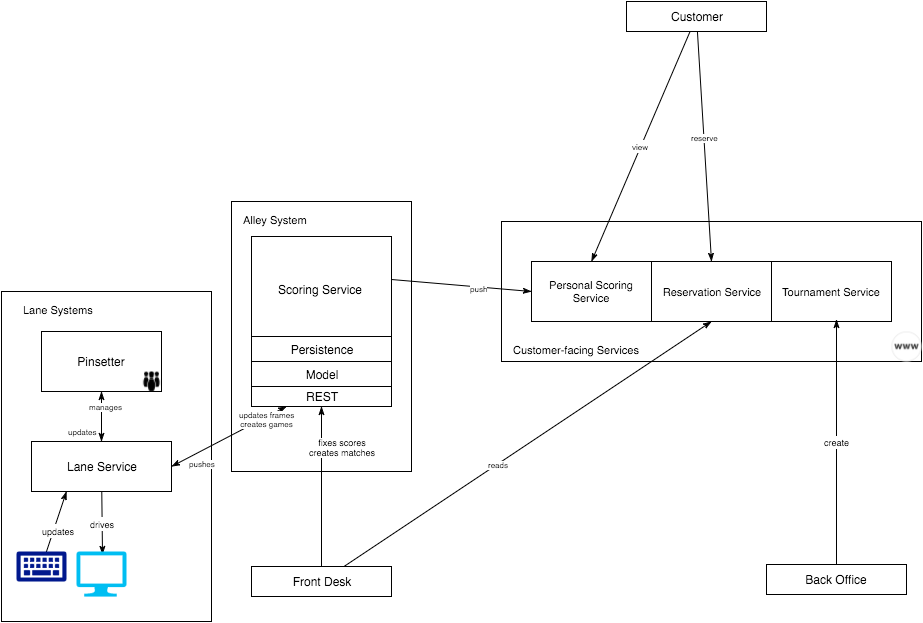

The diagram above was exported from draw.io. Its source (the exported page's mxGraphModel, read from the mxfile embedded in the PNG):
<mxGraphModel dx="985" dy="1842" grid="1" gridSize="10" guides="1" tooltips="1" connect="1" arrows="1" fold="1" page="1" pageScale="1" pageWidth="826" pageHeight="1169" background="#ffffff" math="0" shadow="0">
  <root>
    <mxCell id="0" />
    <mxCell id="1" parent="0" />
    <mxCell id="1b2c2f1099fe5c0c-23" value="" style="whiteSpace=wrap;html=1;fontSize=8;" vertex="1" parent="1">
      <mxGeometry x="230" y="-100" width="180" height="270" as="geometry" />
    </mxCell>
    <mxCell id="1b2c2f1099fe5c0c-21" value="" style="whiteSpace=wrap;html=1;fontSize=8;" vertex="1" parent="1">
      <mxGeometry y="-10" width="210" height="330" as="geometry" />
    </mxCell>
    <mxCell id="76beadc6a543c929-5" value="Pinsetter" style="whiteSpace=wrap;html=1;fontSize=12;" vertex="1" parent="1">
      <mxGeometry x="40" y="30" width="120" height="60" as="geometry" />
    </mxCell>
    <mxCell id="1b2c2f1099fe5c0c-1" style="edgeStyle=none;rounded=0;html=1;entryX=0.25;entryY=1;startArrow=classicThin;startFill=1;endArrow=classicThin;endFill=1;jettySize=auto;orthogonalLoop=1;fontSize=12;exitX=1;exitY=0.5;" edge="1" parent="1" source="76beadc6a543c929-6" target="3153d88cdf730e37-1">
      <mxGeometry relative="1" as="geometry" />
    </mxCell>
    <mxCell id="1b2c2f1099fe5c0c-18" value="updates frames&lt;div&gt;creates games&lt;/div&gt;" style="text;html=1;resizable=0;points=[];align=center;verticalAlign=middle;labelBackgroundColor=#ffffff;fontSize=8;" vertex="1" connectable="0" parent="1b2c2f1099fe5c0c-1">
      <mxGeometry x="0.6366" y="-2" relative="1" as="geometry">
        <mxPoint as="offset" />
      </mxGeometry>
    </mxCell>
    <mxCell id="1b2c2f1099fe5c0c-20" value="pushes" style="text;html=1;resizable=0;points=[];align=center;verticalAlign=middle;labelBackgroundColor=#ffffff;fontSize=8;" vertex="1" connectable="0" parent="1b2c2f1099fe5c0c-1">
      <mxGeometry x="-0.7735" y="-2" relative="1" as="geometry">
        <mxPoint x="16" y="2" as="offset" />
      </mxGeometry>
    </mxCell>
    <mxCell id="1b2c2f1099fe5c0c-9" value="&lt;font style=&quot;font-size: 9px&quot;&gt;drives&lt;/font&gt;" style="edgeStyle=none;rounded=0;html=1;entryX=0.52;entryY=0.067;entryPerimeter=0;startArrow=none;startFill=0;startSize=15;endArrow=classicThin;endFill=1;endSize=6;jettySize=auto;orthogonalLoop=1;fontSize=12;" edge="1" parent="1" source="76beadc6a543c929-6" target="1b2c2f1099fe5c0c-3">
      <mxGeometry relative="1" as="geometry" />
    </mxCell>
    <mxCell id="76beadc6a543c929-6" value="&lt;div&gt;&lt;br&gt;&lt;/div&gt;Lane Service&lt;div&gt;&lt;div&gt;&lt;br&gt;&lt;/div&gt;&lt;/div&gt;" style="whiteSpace=wrap;html=1;fontSize=12;" vertex="1" parent="1">
      <mxGeometry x="30" y="140" width="140" height="50" as="geometry" />
    </mxCell>
    <mxCell id="3153d88cdf730e37-1" value="" style="whiteSpace=wrap;html=1;fontSize=12;" vertex="1" parent="1">
      <mxGeometry x="250" y="-65" width="140" height="170" as="geometry" />
    </mxCell>
    <mxCell id="3d6b1322b4b93996-2" style="edgeStyle=none;rounded=0;html=1;entryX=0.5;entryY=0;startArrow=classicThin;startFill=1;startSize=6;endArrow=classicThin;endFill=1;endSize=6;jettySize=auto;orthogonalLoop=1;fontSize=12;exitX=0.5;exitY=1;" edge="1" parent="1" source="76beadc6a543c929-5" target="76beadc6a543c929-6">
      <mxGeometry relative="1" as="geometry" />
    </mxCell>
    <mxCell id="1b2c2f1099fe5c0c-42" value="manages" style="text;html=1;resizable=0;points=[];align=center;verticalAlign=middle;labelBackgroundColor=#ffffff;fontSize=8;" vertex="1" connectable="0" parent="3d6b1322b4b93996-2">
      <mxGeometry x="-0.4" y="4" relative="1" as="geometry">
        <mxPoint as="offset" />
      </mxGeometry>
    </mxCell>
    <mxCell id="1b2c2f1099fe5c0c-43" value="updates" style="text;html=1;resizable=0;points=[];align=center;verticalAlign=middle;labelBackgroundColor=#ffffff;fontSize=8;" vertex="1" connectable="0" parent="3d6b1322b4b93996-2">
      <mxGeometry x="0.6" y="2" relative="1" as="geometry">
        <mxPoint x="-22" as="offset" />
      </mxGeometry>
    </mxCell>
    <mxCell id="3d6b1322b4b93996-3" value="Front Desk" style="whiteSpace=wrap;html=1;fontSize=12;" vertex="1" parent="1">
      <mxGeometry x="250" y="265" width="140" height="30" as="geometry" />
    </mxCell>
    <mxCell id="7fae223ad4ecf922-1" style="edgeStyle=none;rounded=0;html=1;entryX=0.5;entryY=1;startArrow=none;startFill=0;startSize=14;endArrow=classicThin;endFill=1;endSize=6;jettySize=auto;orthogonalLoop=1;fontSize=12;" edge="1" parent="1" source="3d6b1322b4b93996-3" target="1b2c2f1099fe5c0c-12">
      <mxGeometry relative="1" as="geometry" />
    </mxCell>
    <mxCell id="1b2c2f1099fe5c0c-19" value="fixes scores&lt;div&gt;creates matches&lt;/div&gt;" style="text;html=1;resizable=0;points=[];align=center;verticalAlign=middle;labelBackgroundColor=#ffffff;fontSize=9;" vertex="1" connectable="0" parent="7fae223ad4ecf922-1">
      <mxGeometry x="0.7625" relative="1" as="geometry">
        <mxPoint x="20" y="21" as="offset" />
      </mxGeometry>
    </mxCell>
    <mxCell id="1b2c2f1099fe5c0c-3" value="" style="verticalLabelPosition=bottom;html=1;verticalAlign=top;strokeColor=none;fillColor=#00BEF2;shape=mxgraph.azure.computer;fontSize=12;" vertex="1" parent="1">
      <mxGeometry x="75" y="250" width="50" height="45" as="geometry" />
    </mxCell>
    <mxCell id="1b2c2f1099fe5c0c-7" style="edgeStyle=none;rounded=0;html=1;entryX=0.25;entryY=1;startArrow=none;startFill=0;startSize=15;endArrow=classicThin;endFill=1;endSize=6;jettySize=auto;orthogonalLoop=1;fontSize=12;" edge="1" parent="1" source="1b2c2f1099fe5c0c-4" target="76beadc6a543c929-6">
      <mxGeometry relative="1" as="geometry" />
    </mxCell>
    <mxCell id="1b2c2f1099fe5c0c-8" value="&lt;font style=&quot;font-size: 9px&quot;&gt;updates&lt;/font&gt;" style="text;html=1;resizable=0;points=[];align=center;verticalAlign=middle;labelBackgroundColor=#ffffff;fontSize=12;" vertex="1" connectable="0" parent="1b2c2f1099fe5c0c-7">
      <mxGeometry x="-0.23" y="-3" relative="1" as="geometry">
        <mxPoint x="1" as="offset" />
      </mxGeometry>
    </mxCell>
    <mxCell id="1b2c2f1099fe5c0c-4" value="" style="shadow=0;dashed=0;html=1;strokeColor=none;shape=mxgraph.mscae.enterprise.keyboard;fillColor=#00188D;fontSize=12;" vertex="1" parent="1">
      <mxGeometry x="15" y="250" width="50" height="30" as="geometry" />
    </mxCell>
    <mxCell id="1b2c2f1099fe5c0c-10" value="" style="shape=image;html=1;verticalAlign=top;verticalLabelPosition=bottom;labelBackgroundColor=#ffffff;imageAspect=0;aspect=fixed;image=https://cdn4.iconfinder.com/data/icons/free-retina-icon-set/60/Bowling.png;fontSize=12;" vertex="1" parent="1">
      <mxGeometry x="140" y="70" width="20" height="20" as="geometry" />
    </mxCell>
    <mxCell id="1b2c2f1099fe5c0c-11" value="Model" style="whiteSpace=wrap;html=1;fontSize=12;" vertex="1" parent="1">
      <mxGeometry x="250" y="60" width="140" height="25" as="geometry" />
    </mxCell>
    <mxCell id="1b2c2f1099fe5c0c-12" value="REST" style="whiteSpace=wrap;html=1;fontSize=12;" vertex="1" parent="1">
      <mxGeometry x="250" y="85" width="140" height="20" as="geometry" />
    </mxCell>
    <mxCell id="1b2c2f1099fe5c0c-14" value="&lt;span&gt;Scoring Service&lt;/span&gt;" style="text;html=1;fontSize=12;" vertex="1" parent="1">
      <mxGeometry x="275" y="-25" width="90" height="30" as="geometry" />
    </mxCell>
    <mxCell id="1b2c2f1099fe5c0c-15" value="Persistence" style="whiteSpace=wrap;html=1;fontSize=12;" vertex="1" parent="1">
      <mxGeometry x="250" y="35" width="140" height="25" as="geometry" />
    </mxCell>
    <mxCell id="1b2c2f1099fe5c0c-22" value="Lane Systems" style="text;html=1;resizable=0;points=[];autosize=1;align=left;verticalAlign=top;spacingTop=-4;fontSize=11;" vertex="1" parent="1">
      <mxGeometry x="20" width="90" height="10" as="geometry" />
    </mxCell>
    <mxCell id="1b2c2f1099fe5c0c-24" value="Alley System" style="text;html=1;resizable=0;points=[];autosize=1;align=left;verticalAlign=top;spacingTop=-4;fontSize=11;" vertex="1" parent="1">
      <mxGeometry x="240" y="-90" width="80" height="10" as="geometry" />
    </mxCell>
    <mxCell id="1b2c2f1099fe5c0c-25" value="" style="whiteSpace=wrap;html=1;fontSize=8;" vertex="1" parent="1">
      <mxGeometry x="500" y="-80" width="420" height="140" as="geometry" />
    </mxCell>
    <mxCell id="1b2c2f1099fe5c0c-26" value="Customer-facing Services" style="text;html=1;resizable=0;points=[];autosize=1;align=left;verticalAlign=top;spacingTop=-4;fontSize=11;" vertex="1" parent="1">
      <mxGeometry x="510" y="40" width="140" height="10" as="geometry" />
    </mxCell>
    <mxCell id="1b2c2f1099fe5c0c-27" value="Tournament Service" style="whiteSpace=wrap;html=1;fontSize=11;" vertex="1" parent="1">
      <mxGeometry x="770" y="-40" width="120" height="60" as="geometry" />
    </mxCell>
    <mxCell id="1b2c2f1099fe5c0c-28" value="Reservation Service" style="whiteSpace=wrap;html=1;fontSize=11;" vertex="1" parent="1">
      <mxGeometry x="650" y="-40" width="120" height="60" as="geometry" />
    </mxCell>
    <mxCell id="1b2c2f1099fe5c0c-29" value="Personal Scoring Service" style="whiteSpace=wrap;html=1;fontSize=11;" vertex="1" parent="1">
      <mxGeometry x="530" y="-40" width="120" height="60" as="geometry" />
    </mxCell>
    <mxCell id="1b2c2f1099fe5c0c-31" value="" style="shape=image;html=1;verticalAlign=top;verticalLabelPosition=bottom;labelBackgroundColor=#ffffff;imageAspect=0;aspect=fixed;image=https://cdn3.iconfinder.com/data/icons/black-white-social-media/32/www_logo_social_media-128.png;fontSize=11;" vertex="1" parent="1">
      <mxGeometry x="890" y="30" width="30" height="30" as="geometry" />
    </mxCell>
    <mxCell id="1b2c2f1099fe5c0c-32" style="edgeStyle=none;rounded=0;html=1;entryX=0;entryY=0.5;startArrow=none;startFill=0;startSize=14;endArrow=classicThin;endFill=1;endSize=6;jettySize=auto;orthogonalLoop=1;fontSize=11;exitX=1;exitY=0.25;" edge="1" parent="1" source="3153d88cdf730e37-1" target="1b2c2f1099fe5c0c-29">
      <mxGeometry relative="1" as="geometry" />
    </mxCell>
    <mxCell id="1b2c2f1099fe5c0c-33" value="&lt;font style=&quot;font-size: 8px&quot;&gt;push&lt;/font&gt;" style="text;html=1;resizable=0;points=[];align=center;verticalAlign=middle;labelBackgroundColor=#ffffff;fontSize=11;" vertex="1" connectable="0" parent="1b2c2f1099fe5c0c-32">
      <mxGeometry x="0.2369" y="-2" relative="1" as="geometry">
        <mxPoint y="-1" as="offset" />
      </mxGeometry>
    </mxCell>
    <mxCell id="1b2c2f1099fe5c0c-35" value="&lt;font style=&quot;font-size: 9px&quot;&gt;create&lt;/font&gt;" style="edgeStyle=none;rounded=0;html=1;startArrow=none;startFill=0;startSize=14;endArrow=classicThin;endFill=1;endSize=6;jettySize=auto;orthogonalLoop=1;fontSize=11;exitX=0.5;exitY=0;" edge="1" parent="1" source="1b2c2f1099fe5c0c-34">
      <mxGeometry relative="1" as="geometry">
        <mxPoint x="834" y="268" as="sourcePoint" />
        <mxPoint x="835" y="18" as="targetPoint" />
      </mxGeometry>
    </mxCell>
    <mxCell id="1b2c2f1099fe5c0c-34" value="Back Office" style="whiteSpace=wrap;html=1;fontSize=12;" vertex="1" parent="1">
      <mxGeometry x="765" y="263" width="140" height="30" as="geometry" />
    </mxCell>
    <mxCell id="1b2c2f1099fe5c0c-36" style="edgeStyle=none;rounded=0;html=1;entryX=0.5;entryY=1;startArrow=none;startFill=0;startSize=14;endArrow=classicThin;endFill=1;endSize=6;jettySize=auto;orthogonalLoop=1;fontSize=11;" edge="1" parent="1" source="3d6b1322b4b93996-3" target="1b2c2f1099fe5c0c-28">
      <mxGeometry relative="1" as="geometry" />
    </mxCell>
    <mxCell id="1b2c2f1099fe5c0c-37" value="reads" style="text;html=1;resizable=0;points=[];align=center;verticalAlign=middle;labelBackgroundColor=#ffffff;fontSize=8;" vertex="1" connectable="0" parent="1b2c2f1099fe5c0c-36">
      <mxGeometry x="-0.1617" y="-1" relative="1" as="geometry">
        <mxPoint as="offset" />
      </mxGeometry>
    </mxCell>
    <mxCell id="1b2c2f1099fe5c0c-39" style="edgeStyle=none;rounded=0;html=1;entryX=0.5;entryY=0;startArrow=none;startFill=0;startSize=14;endArrow=classicThin;endFill=1;endSize=6;jettySize=auto;orthogonalLoop=1;fontSize=11;" edge="1" parent="1" source="1b2c2f1099fe5c0c-38" target="1b2c2f1099fe5c0c-28">
      <mxGeometry relative="1" as="geometry" />
    </mxCell>
    <mxCell id="1b2c2f1099fe5c0c-40" value="reserve" style="text;html=1;resizable=0;points=[];align=center;verticalAlign=middle;labelBackgroundColor=#ffffff;fontSize=8;" vertex="1" connectable="0" parent="1b2c2f1099fe5c0c-39">
      <mxGeometry x="-0.0779" y="1" relative="1" as="geometry">
        <mxPoint as="offset" />
      </mxGeometry>
    </mxCell>
    <mxCell id="1b2c2f1099fe5c0c-41" value="&lt;font style=&quot;font-size: 8px&quot;&gt;view&lt;/font&gt;" style="edgeStyle=none;rounded=0;html=1;entryX=0.5;entryY=0;startArrow=none;startFill=0;startSize=14;endArrow=classicThin;endFill=1;endSize=6;jettySize=auto;orthogonalLoop=1;fontSize=11;" edge="1" parent="1" source="1b2c2f1099fe5c0c-38" target="1b2c2f1099fe5c0c-29">
      <mxGeometry relative="1" as="geometry" />
    </mxCell>
    <mxCell id="1b2c2f1099fe5c0c-38" value="Customer" style="whiteSpace=wrap;html=1;fontSize=12;" vertex="1" parent="1">
      <mxGeometry x="625" y="-300" width="140" height="30" as="geometry" />
    </mxCell>
  </root>
</mxGraphModel>